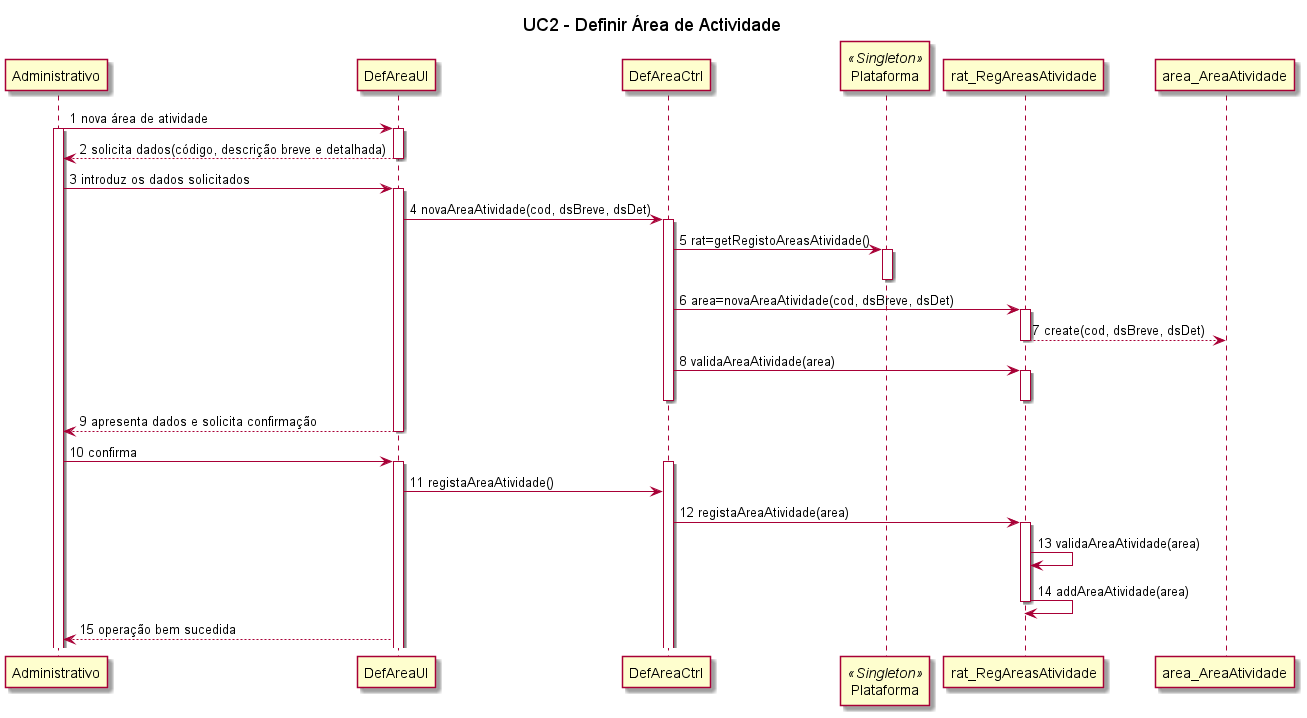

The diagram above was rendered by PlantUML. Its source (embedded in the PNG):
@startumluc2

title UC2 - Definir Área de Actividade

participant Administrativo
participant DefAreaUI
participant DefAreaCtrl
participant Plataforma << Singleton >>
participant rat_RegAreasAtividade
participant area_AreaAtividade

Administrativo -> DefAreaUI: 1 nova área de atividade
activate Administrativo
activate DefAreaUI
DefAreaUI --> Administrativo: 2 solicita dados(código, descrição breve e detalhada)
deactivate DefAreaUI
Administrativo -> DefAreaUI: 3 introduz os dados solicitados
activate DefAreaUI
DefAreaUI -> DefAreaCtrl: 4 novaAreaAtividade(cod, dsBreve, dsDet)
activate DefAreaCtrl
DefAreaCtrl -> Plataforma: 5 rat=getRegistoAreasAtividade()
activate Plataforma
deactivate Plataforma
DefAreaCtrl -> rat_RegAreasAtividade: 6 area=novaAreaAtividade(cod, dsBreve, dsDet)
activate rat_RegAreasAtividade
rat_RegAreasAtividade --> area_AreaAtividade: 7 create(cod, dsBreve, dsDet)

deactivate rat_RegAreasAtividade
DefAreaCtrl -> rat_RegAreasAtividade: 8 validaAreaAtividade(area)

activate rat_RegAreasAtividade
deactivate rat_RegAreasAtividade
deactivate DefAreaCtrl
DefAreaUI --> Administrativo: 9 apresenta dados e solicita confirmação
deactivate DefAreaUI
Administrativo -> DefAreaUI: 10 confirma
activate DefAreaUI
activate DefAreaCtrl
DefAreaUI -> DefAreaCtrl: 11 registaAreaAtividade()
DefAreaCtrl -> rat_RegAreasAtividade: 12 registaAreaAtividade(area)
activate rat_RegAreasAtividade
rat_RegAreasAtividade -> rat_RegAreasAtividade: 13 validaAreaAtividade(area)

rat_RegAreasAtividade -> rat_RegAreasAtividade: 14 addAreaAtividade(area)
deactivate rat_RegAreasAtividade
DefAreaUI --> Administrativo: 15 operação bem sucedida


@endumluc2